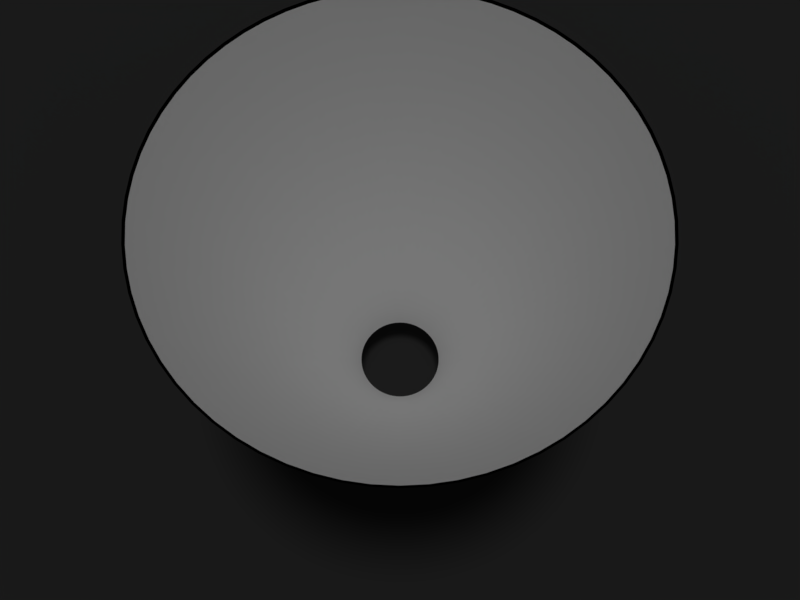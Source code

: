 # Source: BlenderCone3.blend  (saved by Blender 2.77.0; exported with 4.5.12 LTS)
import bpy
from mathutils import Matrix  # noqa: F401  (used for matrix-valued properties, if any)

bpy.ops.wm.read_factory_settings(use_empty=True)
scene = bpy.context.scene
scene.name = 'Scene'

# ---- collections
col_collection_1 = bpy.data.collections.new('Collection 1'); scene.collection.children.link(col_collection_1)

# ---- materials (node trees are filled in below, after node groups)
mat_material_004 = bpy.data.materials.new('Material.004')
mat_material_004.alpha_threshold = 0.0
mat_material_004.use_transparent_shadow = False
mat_material_004.diffuse_color = (0.03741, 0.03741, 0.03741, 1.0)
mat_material_004.roughness = 0.5
mat_material_004.specular_intensity = 0.1035
mat_material_002 = bpy.data.materials.new('Material.002')
mat_material_002.alpha_threshold = 0.0
mat_material_002.use_transparent_shadow = False
mat_material_002.diffuse_color = (0.0, 0.0, 0.0, 1.0)
mat_material_002.roughness = 0.5
mat_material_002.specular_intensity = 1.0
mat_material = bpy.data.materials.new('Material')
mat_material.alpha_threshold = 0.0
mat_material.use_transparent_shadow = False
mat_material.roughness = 0.5
mat_material.line_color = (0.0, 0.0, 0.0, 1.0)

# ---- material node trees

# ---- world
world_world = bpy.data.worlds.new('World'); scene.world = world_world
world_world.color = (0.05088, 0.05088, 0.05088)
world_world.use_sun_shadow = False
world_world.sun_shadow_jitter_overblur = 0.0
world_world.cycles.sampling_method = 'MANUAL'

# ---- cameras
cam_camera = bpy.data.cameras.new('Camera')
cam_camera.clip_end = 100.0
cam_camera.lens = 35.0
cam_camera.sensor_width = 32.0
cam_camera.sensor_height = 18.0
cam_camera.ortho_scale = 7.314
cam_camera.dof.focus_distance = 0.0
cam_camera.dof.aperture_fstop = 128.0

# ---- lights
light_hemi = bpy.data.lights.new('Hemi', 'SUN')
light_hemi.transmission_factor = 0.0
light_hemi.angle = 0.1993
light_hemi.energy = 0.69
light_hemi.shadow_buffer_clip_start = 0.5
light_hemi.shadow_soft_size = 0.1
light_hemi.shadow_cascade_max_distance = 1000.0
light_sun_005 = bpy.data.lights.new('Sun.005', 'SUN')
light_sun_005.transmission_factor = 0.0
light_sun_005.angle = 0.1993
light_sun_005.energy = 0.5
light_sun_005.shadow_buffer_clip_start = 0.5
light_sun_005.shadow_soft_size = 0.1
light_sun_005.shadow_cascade_max_distance = 1000.0

# ---- meshes
me_plane_001 = bpy.data.meshes.new('Plane.001')
me_plane_001.from_pydata([(-10.0, -10.0, 0.0), (10.0, -10.0, 0.0), (-10.0, 10.0, 0.0), (10.0, 10.0, 0.0)], [], [(0, 1, 3, 2)])
_uv = me_plane_001.uv_layers.new(name='UVMap')
_uv.uv.foreach_set('vector', [9.998e-05, 0.0001002, 0.9999, 9.998e-05, 0.9999, 0.9999, 0.0001004, 0.9999])
me_plane_001.materials.append(mat_material_004)
me_plane_001.use_remesh_preserve_volume = False
me_plane_001.use_remesh_preserve_attributes = False
me_plane_001.use_mirror_vertex_groups = False
me_plane_001.update()
me_cone_005 = bpy.data.meshes.new('Cone.005')
me_cone_005.from_pydata([(0.0, 1.01, -0.9267), (0.0, 0.2367, 0.9267), (0.09601, 1.005, -0.9267), (0.0225, 0.2356, 0.9267), (0.1911, 0.9917, -0.9267), (0.04479, 0.2324, 0.9267), (0.2845, 0.9691, -0.9267), (0.06668, 0.2271, 0.9267), (0.3754, 0.9377, -0.9267), (0.08796, 0.2197, 0.9267), (0.4628, 0.8977, -0.9267), (0.1084, 0.2104, 0.9267), (0.546, 0.8497, -0.9267), (0.128, 0.1991, 0.9267), (0.6243, 0.7939, -0.9267), (0.1463, 0.186, 0.9267), (0.697, 0.731, -0.9267), (0.1633, 0.1713, 0.9267), (0.7633, 0.6614, -0.9267), (0.1789, 0.155, 0.9267), (0.8227, 0.5859, -0.9267), (0.1928, 0.1373, 0.9267), (0.8747, 0.505, -0.9267), (0.205, 0.1183, 0.9267), (0.9187, 0.4196, -0.9267), (0.2153, 0.09831, 0.9267), (0.9545, 0.3303, -0.9267), (0.2237, 0.07741, 0.9267), (0.9815, 0.2381, -0.9267), (0.23, 0.0558, 0.9267), (0.9997, 0.1437, -0.9267), (0.2343, 0.03368, 0.9267), (1.009, 0.04806, -0.9267), (0.2364, 0.01126, 0.9267), (1.009, -0.04806, -0.9267), (0.2364, -0.01126, 0.9267), (0.9997, -0.1437, -0.9267), (0.2343, -0.03368, 0.9267), (0.9815, -0.2381, -0.9267), (0.23, -0.0558, 0.9267), (0.9545, -0.3303, -0.9267), (0.2237, -0.07741, 0.9267), (0.9187, -0.4196, -0.9267), (0.2153, -0.09831, 0.9267), (0.8747, -0.505, -0.9267), (0.205, -0.1183, 0.9267), (0.8227, -0.5859, -0.9267), (0.1928, -0.1373, 0.9267), (0.7633, -0.6614, -0.9267), (0.1789, -0.155, 0.9267), (0.697, -0.731, -0.9267), (0.1633, -0.1713, 0.9267), (0.6243, -0.7939, -0.9267), (0.1463, -0.186, 0.9267), (0.546, -0.8497, -0.9267), (0.128, -0.1991, 0.9267), (0.4628, -0.8977, -0.9267), (0.1084, -0.2104, 0.9267), (0.3754, -0.9377, -0.9267), (0.08796, -0.2197, 0.9267), (0.2845, -0.9691, -0.9267), (0.06668, -0.2271, 0.9267), (0.1911, -0.9917, -0.9267), (0.04479, -0.2324, 0.9267), (0.09601, -1.005, -0.9267), (0.0225, -0.2356, 0.9267), (-8.107e-07, -1.01, -0.9267), (-1.9e-07, -0.2367, 0.9267), (-0.09601, -1.005, -0.9267), (-0.0225, -0.2356, 0.9267), (-0.1911, -0.9917, -0.9267), (-0.04479, -0.2324, 0.9267), (-0.2846, -0.9691, -0.9267), (-0.06668, -0.2271, 0.9267), (-0.3754, -0.9377, -0.9267), (-0.08796, -0.2197, 0.9267), (-0.4628, -0.8977, -0.9267), (-0.1084, -0.2104, 0.9267), (-0.546, -0.8497, -0.9267), (-0.128, -0.1991, 0.9267), (-0.6243, -0.7939, -0.9267), (-0.1463, -0.186, 0.9267), (-0.697, -0.731, -0.9267), (-0.1633, -0.1713, 0.9267), (-0.7633, -0.6614, -0.9267), (-0.1789, -0.155, 0.9267), (-0.8227, -0.5859, -0.9267), (-0.1928, -0.1373, 0.9267), (-0.8747, -0.505, -0.9267), (-0.205, -0.1183, 0.9267), (-0.9187, -0.4196, -0.9267), (-0.2153, -0.09831, 0.9267), (-0.9545, -0.3303, -0.9267), (-0.2237, -0.07741, 0.9267), (-0.9815, -0.2381, -0.9267), (-0.23, -0.0558, 0.9267), (-0.9997, -0.1437, -0.9267), (-0.2343, -0.03368, 0.9267), (-1.009, -0.04806, -0.9267), (-0.2364, -0.01126, 0.9267), (-1.009, 0.04806, -0.9267), (-0.2364, 0.01126, 0.9267), (-0.9997, 0.1437, -0.9267), (-0.2343, 0.03368, 0.9267), (-0.9815, 0.2381, -0.9267), (-0.23, 0.0558, 0.9267), (-0.9545, 0.3303, -0.9267), (-0.2237, 0.07741, 0.9267), (-0.9187, 0.4196, -0.9267), (-0.2153, 0.09831, 0.9267), (-0.8747, 0.505, -0.9267), (-0.205, 0.1183, 0.9267), (-0.8227, 0.5859, -0.9267), (-0.1928, 0.1373, 0.9267), (-0.7633, 0.6614, -0.9267), (-0.1789, 0.155, 0.9267), (-0.697, 0.731, -0.9267), (-0.1633, 0.1713, 0.9267), (-0.6243, 0.7939, -0.9267), (-0.1463, 0.186, 0.9267), (-0.546, 0.8497, -0.9267), (-0.128, 0.1991, 0.9267), (-0.4628, 0.8977, -0.9267), (-0.1084, 0.2104, 0.9267), (-0.3754, 0.9377, -0.9267), (-0.08796, 0.2197, 0.9267), (-0.2846, 0.9691, -0.9267), (-0.06668, 0.2271, 0.9267), (-0.1911, 0.9917, -0.9267), (-0.04479, 0.2324, 0.9267), (-0.09601, 1.005, -0.9267), (-0.0225, 0.2356, 0.9267)], [], [(0, 1, 3, 2), (2, 3, 5, 4), (4, 5, 7, 6), (6, 7, 9, 8), (8, 9, 11, 10), (10, 11, 13, 12), (12, 13, 15, 14), (14, 15, 17, 16), (16, 17, 19, 18), (18, 19, 21, 20), (20, 21, 23, 22), (22, 23, 25, 24), (24, 25, 27, 26), (26, 27, 29, 28), (28, 29, 31, 30), (30, 31, 33, 32), (32, 33, 35, 34), (34, 35, 37, 36), (36, 37, 39, 38), (38, 39, 41, 40), (40, 41, 43, 42), (42, 43, 45, 44), (44, 45, 47, 46), (46, 47, 49, 48), (48, 49, 51, 50), (50, 51, 53, 52), (52, 53, 55, 54), (54, 55, 57, 56), (56, 57, 59, 58), (58, 59, 61, 60), (60, 61, 63, 62), (62, 63, 65, 64), (64, 65, 67, 66), (66, 67, 69, 68), (68, 69, 71, 70), (70, 71, 73, 72), (72, 73, 75, 74), (74, 75, 77, 76), (76, 77, 79, 78), (78, 79, 81, 80), (80, 81, 83, 82), (82, 83, 85, 84), (84, 85, 87, 86), (86, 87, 89, 88), (88, 89, 91, 90), (90, 91, 93, 92), (92, 93, 95, 94), (94, 95, 97, 96), (96, 97, 99, 98), (98, 99, 101, 100), (100, 101, 103, 102), (102, 103, 105, 104), (104, 105, 107, 106), (106, 107, 109, 108), (108, 109, 111, 110), (110, 111, 113, 112), (112, 113, 115, 114), (114, 115, 117, 116), (116, 117, 119, 118), (118, 119, 121, 120), (120, 121, 123, 122), (122, 123, 125, 124), (124, 125, 127, 126), (126, 127, 129, 128), (128, 129, 131, 130), (130, 131, 1, 0)])
me_cone_005.polygons.foreach_set('use_smooth', [True] * 66)
me_cone_005.materials.append(mat_material_002)
me_cone_005.use_remesh_preserve_volume = False
me_cone_005.use_remesh_preserve_attributes = False
me_cone_005.use_mirror_vertex_groups = False
me_cone_005.update()
me_cone_002 = bpy.data.meshes.new('Cone.002')
me_cone_002.from_pydata([(0.0, 1.0, -0.9167), (0.0, 0.2167, 0.9167), (0.09506, 0.9955, -0.9167), (0.0206, 0.2157, 0.9167), (0.1893, 0.9819, -0.9167), (0.041, 0.2128, 0.9167), (0.2817, 0.9595, -0.9167), (0.06104, 0.2079, 0.9167), (0.3717, 0.9284, -0.9167), (0.08053, 0.2011, 0.9167), (0.4582, 0.8888, -0.9167), (0.09928, 0.1926, 0.9167), (0.5406, 0.8413, -0.9167), (0.1171, 0.1823, 0.9167), (0.6182, 0.7861, -0.9167), (0.1339, 0.1703, 0.9167), (0.6901, 0.7237, -0.9167), (0.1495, 0.1568, 0.9167), (0.7557, 0.6549, -0.9167), (0.1637, 0.1419, 0.9167), (0.8146, 0.5801, -0.9167), (0.1765, 0.1257, 0.9167), (0.866, 0.5, -0.9167), (0.1876, 0.1083, 0.9167), (0.9096, 0.4154, -0.9167), (0.1971, 0.09001, 0.9167), (0.945, 0.3271, -0.9167), (0.2048, 0.07086, 0.9167), (0.9718, 0.2358, -0.9167), (0.2106, 0.05108, 0.9167), (0.9898, 0.1423, -0.9167), (0.2145, 0.03083, 0.9167), (0.9989, 0.04758, -0.9167), (0.2164, 0.01031, 0.9167), (0.9989, -0.04758, -0.9167), (0.2164, -0.01031, 0.9167), (0.9898, -0.1423, -0.9167), (0.2145, -0.03083, 0.9167), (0.9718, -0.2358, -0.9167), (0.2106, -0.05108, 0.9167), (0.945, -0.3271, -0.9167), (0.2048, -0.07086, 0.9167), (0.9096, -0.4154, -0.9167), (0.1971, -0.09001, 0.9167), (0.866, -0.5, -0.9167), (0.1876, -0.1083, 0.9167), (0.8146, -0.5801, -0.9167), (0.1765, -0.1257, 0.9167), (0.7557, -0.6549, -0.9167), (0.1637, -0.1419, 0.9167), (0.6901, -0.7237, -0.9167), (0.1495, -0.1568, 0.9167), (0.6182, -0.7861, -0.9167), (0.1339, -0.1703, 0.9167), (0.5406, -0.8413, -0.9167), (0.1171, -0.1823, 0.9167), (0.4582, -0.8888, -0.9167), (0.09928, -0.1926, 0.9167), (0.3717, -0.9284, -0.9167), (0.08053, -0.2011, 0.9167), (0.2817, -0.9595, -0.9167), (0.06104, -0.2079, 0.9167), (0.1893, -0.9819, -0.9167), (0.041, -0.2128, 0.9167), (0.09506, -0.9955, -0.9167), (0.0206, -0.2157, 0.9167), (-8.027e-07, -1.0, -0.9167), (-1.739e-07, -0.2167, 0.9167), (-0.09506, -0.9955, -0.9167), (-0.0206, -0.2157, 0.9167), (-0.1893, -0.9819, -0.9167), (-0.041, -0.2128, 0.9167), (-0.2817, -0.9595, -0.9167), (-0.06104, -0.2079, 0.9167), (-0.3717, -0.9284, -0.9167), (-0.08053, -0.2011, 0.9167), (-0.4582, -0.8888, -0.9167), (-0.09928, -0.1926, 0.9167), (-0.5406, -0.8413, -0.9167), (-0.1171, -0.1823, 0.9167), (-0.6182, -0.7861, -0.9167), (-0.1339, -0.1703, 0.9167), (-0.6901, -0.7237, -0.9167), (-0.1495, -0.1568, 0.9167), (-0.7558, -0.6549, -0.9167), (-0.1637, -0.1419, 0.9167), (-0.8146, -0.5801, -0.9167), (-0.1765, -0.1257, 0.9167), (-0.866, -0.5, -0.9167), (-0.1876, -0.1083, 0.9167), (-0.9096, -0.4154, -0.9167), (-0.1971, -0.09001, 0.9167), (-0.945, -0.3271, -0.9167), (-0.2048, -0.07086, 0.9167), (-0.9718, -0.2358, -0.9167), (-0.2106, -0.05108, 0.9167), (-0.9898, -0.1423, -0.9167), (-0.2145, -0.03083, 0.9167), (-0.9989, -0.04758, -0.9167), (-0.2164, -0.01031, 0.9167), (-0.9989, 0.04758, -0.9167), (-0.2164, 0.01031, 0.9167), (-0.9898, 0.1423, -0.9167), (-0.2145, 0.03083, 0.9167), (-0.9718, 0.2358, -0.9167), (-0.2106, 0.05108, 0.9167), (-0.945, 0.3271, -0.9167), (-0.2048, 0.07086, 0.9167), (-0.9096, 0.4154, -0.9167), (-0.1971, 0.09001, 0.9167), (-0.866, 0.5, -0.9167), (-0.1876, 0.1083, 0.9167), (-0.8146, 0.5801, -0.9167), (-0.1765, 0.1257, 0.9167), (-0.7558, 0.6549, -0.9167), (-0.1637, 0.1419, 0.9167), (-0.6901, 0.7237, -0.9167), (-0.1495, 0.1568, 0.9167), (-0.6182, 0.7861, -0.9167), (-0.1339, 0.1703, 0.9167), (-0.5406, 0.8413, -0.9167), (-0.1171, 0.1823, 0.9167), (-0.4582, 0.8888, -0.9167), (-0.09928, 0.1926, 0.9167), (-0.3717, 0.9284, -0.9167), (-0.08053, 0.2011, 0.9167), (-0.2817, 0.9595, -0.9167), (-0.06104, 0.2079, 0.9167), (-0.1893, 0.9819, -0.9167), (-0.04101, 0.2128, 0.9167), (-0.09506, 0.9955, -0.9167), (-0.0206, 0.2157, 0.9167)], [], [(0, 1, 3, 2), (2, 3, 5, 4), (4, 5, 7, 6), (6, 7, 9, 8), (8, 9, 11, 10), (10, 11, 13, 12), (12, 13, 15, 14), (14, 15, 17, 16), (16, 17, 19, 18), (18, 19, 21, 20), (20, 21, 23, 22), (22, 23, 25, 24), (24, 25, 27, 26), (26, 27, 29, 28), (28, 29, 31, 30), (30, 31, 33, 32), (32, 33, 35, 34), (34, 35, 37, 36), (36, 37, 39, 38), (38, 39, 41, 40), (40, 41, 43, 42), (42, 43, 45, 44), (44, 45, 47, 46), (46, 47, 49, 48), (48, 49, 51, 50), (50, 51, 53, 52), (52, 53, 55, 54), (54, 55, 57, 56), (56, 57, 59, 58), (58, 59, 61, 60), (60, 61, 63, 62), (62, 63, 65, 64), (64, 65, 67, 66), (66, 67, 69, 68), (68, 69, 71, 70), (70, 71, 73, 72), (72, 73, 75, 74), (74, 75, 77, 76), (76, 77, 79, 78), (78, 79, 81, 80), (80, 81, 83, 82), (82, 83, 85, 84), (84, 85, 87, 86), (86, 87, 89, 88), (88, 89, 91, 90), (90, 91, 93, 92), (92, 93, 95, 94), (94, 95, 97, 96), (96, 97, 99, 98), (98, 99, 101, 100), (100, 101, 103, 102), (102, 103, 105, 104), (104, 105, 107, 106), (106, 107, 109, 108), (108, 109, 111, 110), (110, 111, 113, 112), (112, 113, 115, 114), (114, 115, 117, 116), (116, 117, 119, 118), (118, 119, 121, 120), (120, 121, 123, 122), (122, 123, 125, 124), (124, 125, 127, 126), (126, 127, 129, 128), (128, 129, 131, 130), (130, 131, 1, 0)])
me_cone_002.polygons.foreach_set('use_smooth', [True] * 66)
_uv = me_cone_002.uv_layers.new(name='UVMap')
_uv.uv.foreach_set('vector', [0.6249, 0.01298, 0.5264, 0.3994, 0.5306, 0.4004, 0.6469, 0.01885, 0.6469, 0.01885, 0.5306, 0.4004, 0.5348, 0.4019, 0.6673, 0.02624, 0.6673, 0.02624, 0.5348, 0.4019, 0.5389, 0.4034, 0.6889, 0.03434, 0.6889, 0.03434, 0.5389, 0.4034, 0.543, 0.4051, 0.7101, 0.04182, 0.7101, 0.04182, 0.543, 0.4051, 0.5468, 0.4069, 0.7307, 0.05189, 0.7307, 0.05189, 0.5468, 0.4069, 0.5507, 0.4091, 0.7488, 0.06357, 0.7488, 0.06357, 0.5507, 0.4091, 0.5543, 0.4113, 0.7697, 0.07487, 0.7697, 0.07487, 0.5543, 0.4113, 0.5579, 0.4136, 0.7872, 0.08675, 0.7872, 0.08675, 0.5579, 0.4136, 0.5614, 0.4162, 0.8058, 0.1003, 0.8058, 0.1003, 0.5614, 0.4162, 0.5648, 0.419, 0.8228, 0.1131, 0.8228, 0.1131, 0.5648, 0.419, 0.5681, 0.4217, 0.8405, 0.1294, 0.8405, 0.1294, 0.5681, 0.4217, 0.571, 0.425, 0.8566, 0.1446, 0.8566, 0.1446, 0.571, 0.425, 0.574, 0.428, 0.8724, 0.1613, 0.8724, 0.1613, 0.574, 0.428, 0.5768, 0.4314, 0.8867, 0.1786, 0.8867, 0.1786, 0.5768, 0.4314, 0.5795, 0.4347, 0.9003, 0.1962, 0.9003, 0.1962, 0.5795, 0.4347, 0.5821, 0.4382, 0.9139, 0.2148, 0.9139, 0.2148, 0.5821, 0.4382, 0.5846, 0.4418, 0.9247, 0.2325, 0.9247, 0.2325, 0.5846, 0.4418, 0.5865, 0.4452, 0.937, 0.253, 0.937, 0.253, 0.5865, 0.4452, 0.5886, 0.4493, 0.9477, 0.2732, 0.9477, 0.2732, 0.5886, 0.4493, 0.5906, 0.4531, 0.9565, 0.2937, 0.9565, 0.2937, 0.5906, 0.4531, 0.5921, 0.457, 0.9652, 0.3142, 0.9652, 0.3142, 0.5921, 0.457, 0.5936, 0.461, 0.9728, 0.3357, 0.9728, 0.3357, 0.5936, 0.461, 0.595, 0.4651, 0.9796, 0.3573, 0.9796, 0.3573, 0.595, 0.4651, 0.596, 0.4695, 0.9847, 0.3796, 0.9847, 0.3796, 0.596, 0.4695, 0.597, 0.4735, 0.9893, 0.4012, 0.9893, 0.4012, 0.597, 0.4735, 0.5971, 0.4763, 0.9929, 0.4229, 0.9929, 0.4229, 0.5971, 0.4763, 0.598, 0.481, 0.9949, 0.4453, 0.9949, 0.4453, 0.598, 0.481, 0.5985, 0.4871, 0.9965, 0.4659, 0.01474, 0.4509, 0.4116, 0.4833, 0.4119, 0.4809, 0.01566, 0.4293, 0.01566, 0.4293, 0.4119, 0.4809, 0.4126, 0.4779, 0.01874, 0.4062, 0.01874, 0.4062, 0.4126, 0.4779, 0.4132, 0.4738, 0.02362, 0.3842, 0.02362, 0.3842, 0.4132, 0.4738, 0.4142, 0.4695, 0.02898, 0.3628, 0.02898, 0.3628, 0.4142, 0.4695, 0.4152, 0.4655, 0.03482, 0.3412, 0.03482, 0.3412, 0.4152, 0.4655, 0.4167, 0.4614, 0.04236, 0.3204, 0.04236, 0.3204, 0.4167, 0.4614, 0.4179, 0.4576, 0.05049, 0.2988, 0.05049, 0.2988, 0.4179, 0.4576, 0.4197, 0.4534, 0.05946, 0.2786, 0.05946, 0.2786, 0.4197, 0.4534, 0.4214, 0.4498, 0.07032, 0.2581, 0.07032, 0.2581, 0.4214, 0.4498, 0.4235, 0.4459, 0.08106, 0.2382, 0.08106, 0.2382, 0.4235, 0.4459, 0.4255, 0.4421, 0.09281, 0.2195, 0.09281, 0.2195, 0.4255, 0.4421, 0.4279, 0.4386, 0.106, 0.2008, 0.106, 0.2008, 0.4279, 0.4386, 0.4304, 0.435, 0.1189, 0.1836, 0.1189, 0.1836, 0.4304, 0.435, 0.4331, 0.4317, 0.1338, 0.166, 0.1338, 0.166, 0.4331, 0.4317, 0.4359, 0.4283, 0.1489, 0.1488, 0.1489, 0.1488, 0.4359, 0.4283, 0.4388, 0.4253, 0.1645, 0.1334, 0.1645, 0.1334, 0.4388, 0.4253, 0.4419, 0.4222, 0.182, 0.1183, 0.182, 0.1183, 0.4419, 0.4222, 0.445, 0.4193, 0.1995, 0.1035, 0.1995, 0.1035, 0.445, 0.4193, 0.4484, 0.4165, 0.2172, 0.09003, 0.2172, 0.09003, 0.4484, 0.4165, 0.4519, 0.4143, 0.2358, 0.07767, 0.2358, 0.07767, 0.4519, 0.4143, 0.4555, 0.4116, 0.2546, 0.06569, 0.2546, 0.06569, 0.4555, 0.4116, 0.4597, 0.4096, 0.2759, 0.05474, 0.2759, 0.05474, 0.4597, 0.4096, 0.4628, 0.4074, 0.295, 0.04472, 0.295, 0.04472, 0.4628, 0.4074, 0.4671, 0.4054, 0.3158, 0.03515, 0.3158, 0.03515, 0.4671, 0.4054, 0.4708, 0.4038, 0.3369, 0.02758, 0.3369, 0.02758, 0.4708, 0.4038, 0.4749, 0.4021, 0.3575, 0.02068, 0.3575, 0.02068, 0.4749, 0.4021, 0.4791, 0.4008, 0.3799, 0.01414, 0.3799, 0.01414, 0.4791, 0.4008, 0.4833, 0.3996, 0.4015, 0.009119, 0.4015, 0.009119, 0.4833, 0.3996, 0.4875, 0.3988, 0.4235, 0.005035, 0.4235, 0.005035, 0.4875, 0.3988, 0.492, 0.3979, 0.4456, 0.00183, 0.4456, 0.00183, 0.492, 0.3979, 0.4961, 0.3975, 0.4686, 0.0002246, 0.4686, 0.0002246, 0.4961, 0.3975, 0.5005, 0.3973, 0.4915, 0.0002324, 0.4915, 0.0002324, 0.5005, 0.3973, 0.5051, 0.3972, 0.5131, 0.0004695, 0.5131, 0.0004695, 0.5051, 0.3972, 0.5103, 0.3972, 0.5352, 0.0006651, 0.5352, 0.0006651, 0.5103, 0.3972, 0.5152, 0.3977, 0.5579, 0.001169, 0.5579, 0.001169, 0.5152, 0.3977, 0.5179, 0.3979, 0.5802, 0.003978, 0.5802, 0.003978, 0.5179, 0.3979, 0.522, 0.3985, 0.6032, 0.008421, 0.6032, 0.008421, 0.522, 0.3985, 0.5264, 0.3994, 0.6249, 0.01298])
me_cone_002.materials.append(mat_material)
me_cone_002.materials.append(mat_material_002)
me_cone_002.use_remesh_preserve_volume = False
me_cone_002.use_remesh_preserve_attributes = False
me_cone_002.use_mirror_vertex_groups = False
me_cone_002.update()

# ---- objects
ob_hemi = bpy.data.objects.new('Hemi', light_hemi)
ob_floor = bpy.data.objects.new('floor', me_plane_001)
ob_outercone = bpy.data.objects.new('outerCone', me_cone_005)
ob_papercone = bpy.data.objects.new('paperCone', me_cone_002)
ob_sun = bpy.data.objects.new('Sun', light_sun_005)
ob_camera = bpy.data.objects.new('Camera', cam_camera)

# ---- transforms, parenting, visibility, modifiers, constraints
ob_hemi.location = (0.0, 0.0, 15.0)
ob_hemi.lock_location = (True, True, True)
ob_hemi.lock_rotation = (True, True, True)
ob_hemi.lock_scale = (True, True, True)
ob_hemi.lineart.crease_threshold = 0.0
ob_floor.location = (0.0, 0.0, -0.16)
ob_floor.lock_location = (True, True, True)
ob_floor.lock_rotation = (True, True, True)
ob_floor.lock_scale = (True, True, True)
ob_floor.lineart.crease_threshold = 0.0
ob_outercone.location = (0.0, 0.0, 1.0)
ob_outercone.rotation_euler = (0.0, 3.142, 0.0)
ob_outercone.lock_location = (True, True, True)
ob_outercone.lock_rotation = (True, True, True)
ob_outercone.lock_scale = (True, True, True)
ob_outercone.lineart.crease_threshold = 0.0
_c = ob_outercone.constraints.new('FOLLOW_PATH'); _c.name = 'Follow Path'
ob_papercone.location = (0.0, 0.0, 1.0)
ob_papercone.rotation_euler = (0.0, 3.142, 0.0)
ob_papercone.lock_location = (True, True, True)
ob_papercone.lock_rotation = (True, True, True)
ob_papercone.lock_scale = (True, True, True)
ob_papercone.lineart.crease_threshold = 0.0
ob_sun.location = (10.0, 10.0, 10.0)
ob_sun.hide_render = True
ob_sun.lineart.crease_threshold = 0.0
_c = ob_sun.constraints.new('TRACK_TO'); _c.name = 'Track To'
_c.target = ob_papercone
ob_camera.location = (0.0, 1.462, 4.782)
ob_camera.lock_location = (False, True, False)
ob_camera.lock_rotation = (True, True, True)
ob_camera.lock_rotations_4d = False
ob_camera.lock_scale = (True, True, True)
ob_camera.empty_display_type = 'ARROWS'
ob_camera.color = (0.0, 0.0, 0.0, 0.0)
ob_camera.display_type = 'WIRE'
ob_camera.lineart.crease_threshold = 0.0
_c = ob_camera.constraints.new('TRACK_TO'); _c.name = 'Track To'
_c.active = False
_c.target = ob_papercone

# ---- collection membership
col_collection_1.objects.link(ob_hemi)
col_collection_1.objects.link(ob_floor)
col_collection_1.objects.link(ob_outercone)
col_collection_1.objects.link(ob_papercone)
col_collection_1.objects.link(ob_sun)
col_collection_1.objects.link(ob_camera)

# ---- scene / render settings (as saved in the file)
scene.camera = ob_camera
scene.frame_start = 1; scene.frame_end = 250; scene.frame_set(2)
scene.render.engine = 'BLENDER_EEVEE_NEXT'
scene.render.resolution_x = 2592
scene.render.resolution_y = 1944
scene.render.dither_intensity = 0.0
scene.render.film_transparent = True
scene.cycles.use_denoising = False
scene.cycles.samples = 128
scene.cycles.sampling_pattern = 'TABULATED_SOBOL'
scene.cycles.light_sampling_threshold = 0.0
scene.cycles.use_adaptive_sampling = False
scene.cycles.use_light_tree = False
scene.cycles.blur_glossy = 0.0
scene.cycles.sample_clamp_indirect = 0.0
scene.view_settings.view_transform = 'Standard'
bpy.context.view_layer.update()
